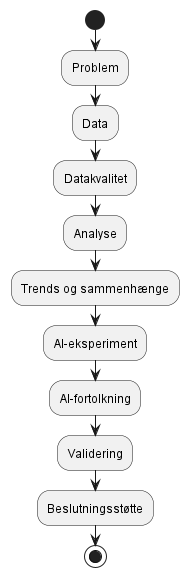

The diagram above was rendered by PlantUML. Its source (embedded in the PNG):
@startuml
start
:Problem;
:Data;
:Datakvalitet;
:Analyse;
:Trends og sammenhænge;
:AI-eksperiment;
:AI-fortolkning;
:Validering;
:Beslutningsstøtte;
stop
@enduml